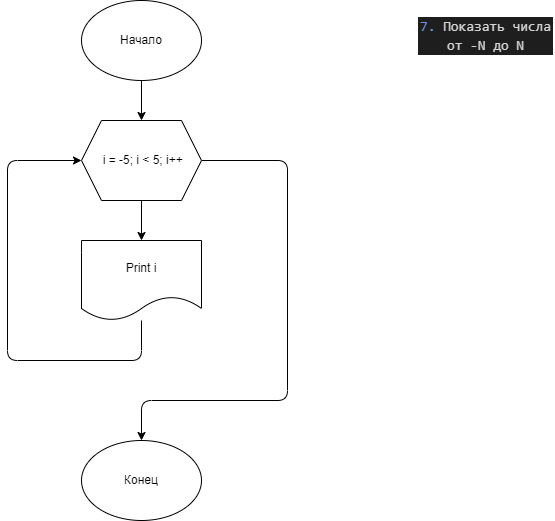

The diagram above was exported from draw.io. Its source (the exported page's mxGraphModel, read from the mxfile embedded in the PNG):
<mxGraphModel dx="1291" dy="734" grid="1" gridSize="10" guides="1" tooltips="1" connect="1" arrows="1" fold="1" page="1" pageScale="1" pageWidth="827" pageHeight="1169" math="0" shadow="0">
  <root>
    <mxCell id="0" />
    <mxCell id="1" parent="0" />
    <mxCell id="2" value="&lt;div style=&quot;color: rgb(212, 212, 212); background-color: rgb(30, 30, 30); font-family: Consolas, &amp;quot;Courier New&amp;quot;, monospace; font-size: 14px; line-height: 19px;&quot;&gt;&lt;span style=&quot;color: #6796e6;&quot;&gt;7.&lt;/span&gt; Показать числа от -N до N&lt;/div&gt;" style="text;strokeColor=none;align=center;fillColor=none;html=1;verticalAlign=middle;whiteSpace=wrap;rounded=0;" vertex="1" parent="1">
      <mxGeometry x="690" width="137" height="70" as="geometry" />
    </mxCell>
    <mxCell id="5" value="" style="edgeStyle=none;html=1;" edge="1" parent="1" source="3" target="4">
      <mxGeometry relative="1" as="geometry" />
    </mxCell>
    <mxCell id="3" value="Начало" style="ellipse;whiteSpace=wrap;html=1;" vertex="1" parent="1">
      <mxGeometry x="354" width="120" height="80" as="geometry" />
    </mxCell>
    <mxCell id="8" style="edgeStyle=orthogonalEdgeStyle;html=1;entryX=0.5;entryY=0;entryDx=0;entryDy=0;" edge="1" parent="1" source="4" target="6">
      <mxGeometry relative="1" as="geometry" />
    </mxCell>
    <mxCell id="11" style="edgeStyle=orthogonalEdgeStyle;html=1;exitX=1;exitY=0.5;exitDx=0;exitDy=0;entryX=0.5;entryY=0;entryDx=0;entryDy=0;" edge="1" parent="1" source="4" target="10">
      <mxGeometry relative="1" as="geometry">
        <Array as="points">
          <mxPoint x="560" y="160" />
          <mxPoint x="560" y="400" />
          <mxPoint x="414" y="400" />
        </Array>
      </mxGeometry>
    </mxCell>
    <mxCell id="4" value="&amp;nbsp;i = -5; i &amp;lt; 5; i++" style="shape=hexagon;perimeter=hexagonPerimeter2;whiteSpace=wrap;html=1;fixedSize=1;" vertex="1" parent="1">
      <mxGeometry x="354" y="120" width="120" height="80" as="geometry" />
    </mxCell>
    <mxCell id="9" style="edgeStyle=orthogonalEdgeStyle;html=1;entryX=0;entryY=0.5;entryDx=0;entryDy=0;" edge="1" parent="1" source="6" target="4">
      <mxGeometry relative="1" as="geometry">
        <Array as="points">
          <mxPoint x="414" y="360" />
          <mxPoint x="280" y="360" />
          <mxPoint x="280" y="160" />
        </Array>
      </mxGeometry>
    </mxCell>
    <mxCell id="6" value="Print i" style="shape=document;whiteSpace=wrap;html=1;boundedLbl=1;" vertex="1" parent="1">
      <mxGeometry x="354" y="240" width="120" height="80" as="geometry" />
    </mxCell>
    <mxCell id="10" value="Конец" style="ellipse;whiteSpace=wrap;html=1;" vertex="1" parent="1">
      <mxGeometry x="354" y="440" width="120" height="80" as="geometry" />
    </mxCell>
  </root>
</mxGraphModel>